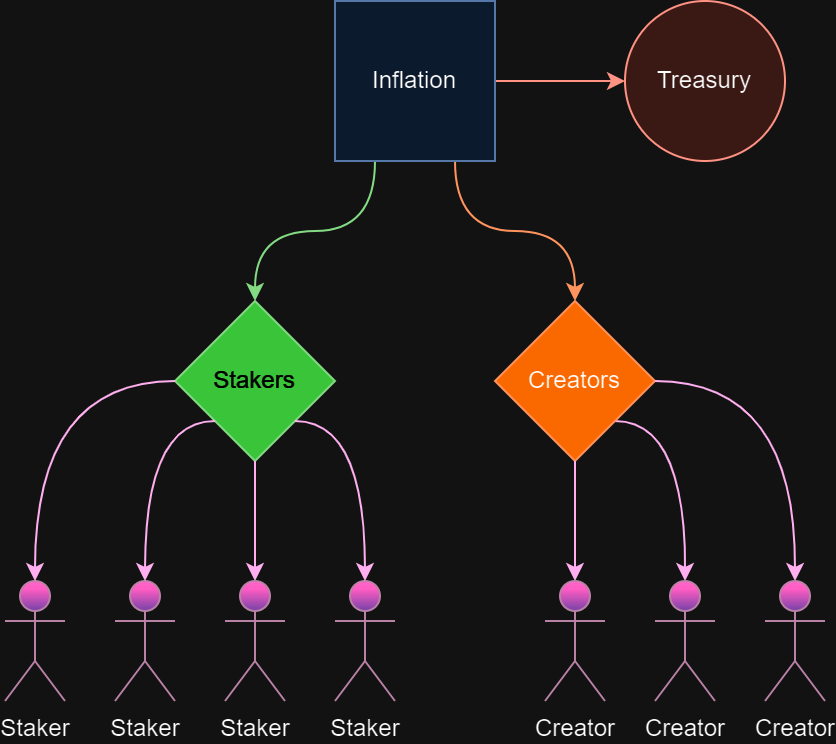

The diagram above was exported from draw.io. Its source (the exported page's mxGraphModel, read from the mxfile embedded in the PNG):
<mxGraphModel dx="695" dy="417" grid="1" gridSize="10" guides="1" tooltips="1" connect="1" arrows="1" fold="1" page="1" pageScale="1" pageWidth="850" pageHeight="1100" math="0" shadow="0">
  <root>
    <mxCell id="0" />
    <mxCell id="1" parent="0" />
    <mxCell id="xTXfjHHX32xBMGqL6yf4-3" style="edgeStyle=orthogonalEdgeStyle;rounded=0;orthogonalLoop=1;jettySize=auto;html=1;exitX=1;exitY=0.5;exitDx=0;exitDy=0;entryX=0;entryY=0.5;entryDx=0;entryDy=0;fillColor=#fad9d5;strokeColor=#ae4132;" parent="1" source="xTXfjHHX32xBMGqL6yf4-1" target="xTXfjHHX32xBMGqL6yf4-2" edge="1">
      <mxGeometry relative="1" as="geometry" />
    </mxCell>
    <mxCell id="xTXfjHHX32xBMGqL6yf4-10" style="edgeStyle=orthogonalEdgeStyle;orthogonalLoop=1;jettySize=auto;html=1;exitX=0.25;exitY=1;exitDx=0;exitDy=0;entryX=0.5;entryY=0;entryDx=0;entryDy=0;curved=1;fillColor=#008a00;strokeColor=#005700;" parent="1" source="xTXfjHHX32xBMGqL6yf4-1" target="xTXfjHHX32xBMGqL6yf4-5" edge="1">
      <mxGeometry relative="1" as="geometry" />
    </mxCell>
    <mxCell id="xTXfjHHX32xBMGqL6yf4-12" style="edgeStyle=orthogonalEdgeStyle;orthogonalLoop=1;jettySize=auto;html=1;exitX=0.75;exitY=1;exitDx=0;exitDy=0;entryX=0.5;entryY=0;entryDx=0;entryDy=0;curved=1;fillColor=#fa6800;strokeColor=#C73500;" parent="1" source="xTXfjHHX32xBMGqL6yf4-1" target="xTXfjHHX32xBMGqL6yf4-6" edge="1">
      <mxGeometry relative="1" as="geometry" />
    </mxCell>
    <mxCell id="xTXfjHHX32xBMGqL6yf4-1" value="Inflation" style="whiteSpace=wrap;html=1;aspect=fixed;fillColor=#dae8fc;strokeColor=#6c8ebf;" parent="1" vertex="1">
      <mxGeometry x="385" y="50" width="80" height="80" as="geometry" />
    </mxCell>
    <mxCell id="xTXfjHHX32xBMGqL6yf4-2" value="Treasury" style="ellipse;whiteSpace=wrap;html=1;aspect=fixed;fillColor=#fad9d5;strokeColor=#ae4132;" parent="1" vertex="1">
      <mxGeometry x="530" y="50" width="80" height="80" as="geometry" />
    </mxCell>
    <mxCell id="xTXfjHHX32xBMGqL6yf4-5" value="Stakers" style="rhombus;whiteSpace=wrap;html=1;fillColor=#008a00;fontColor=#ffffff;strokeColor=#005700;" parent="1" vertex="1">
      <mxGeometry x="305" y="200" width="80" height="80" as="geometry" />
    </mxCell>
    <mxCell id="xTXfjHHX32xBMGqL6yf4-45" style="edgeStyle=orthogonalEdgeStyle;orthogonalLoop=1;jettySize=auto;html=1;exitX=1;exitY=1;exitDx=0;exitDy=0;curved=1;fillColor=#d80073;strokeColor=#A50040;" parent="1" source="xTXfjHHX32xBMGqL6yf4-6" target="xTXfjHHX32xBMGqL6yf4-43" edge="1">
      <mxGeometry relative="1" as="geometry">
        <Array as="points">
          <mxPoint x="560" y="260" />
        </Array>
      </mxGeometry>
    </mxCell>
    <mxCell id="xTXfjHHX32xBMGqL6yf4-6" value="Creators" style="rhombus;whiteSpace=wrap;html=1;fillColor=#fa6800;fontColor=#000000;strokeColor=#C73500;" parent="1" vertex="1">
      <mxGeometry x="465" y="200" width="80" height="80" as="geometry" />
    </mxCell>
    <mxCell id="xTXfjHHX32xBMGqL6yf4-21" value="Staker" style="shape=umlActor;verticalLabelPosition=bottom;verticalAlign=top;html=1;outlineConnect=0;fillColor=#FF3399;gradientColor=#CC99FF;strokeColor=#996185;" parent="1" vertex="1">
      <mxGeometry x="220" y="340" width="30" height="60" as="geometry" />
    </mxCell>
    <mxCell id="xTXfjHHX32xBMGqL6yf4-22" style="edgeStyle=orthogonalEdgeStyle;rounded=0;orthogonalLoop=1;jettySize=auto;html=1;exitX=0.5;exitY=1;exitDx=0;exitDy=0;entryX=0.5;entryY=0;entryDx=0;entryDy=0;entryPerimeter=0;fillColor=#d80073;strokeColor=#A50040;" parent="1" source="xTXfjHHX32xBMGqL6yf4-6" edge="1">
      <mxGeometry relative="1" as="geometry">
        <mxPoint x="505" y="340" as="targetPoint" />
      </mxGeometry>
    </mxCell>
    <mxCell id="xTXfjHHX32xBMGqL6yf4-24" style="edgeStyle=orthogonalEdgeStyle;orthogonalLoop=1;jettySize=auto;html=1;exitX=1;exitY=0.5;exitDx=0;exitDy=0;entryX=0.5;entryY=0;entryDx=0;entryDy=0;entryPerimeter=0;strokeColor=#A50040;curved=1;fillColor=#d80073;" parent="1" source="xTXfjHHX32xBMGqL6yf4-6" edge="1">
      <mxGeometry relative="1" as="geometry">
        <mxPoint x="615" y="340" as="targetPoint" />
      </mxGeometry>
    </mxCell>
    <mxCell id="xTXfjHHX32xBMGqL6yf4-25" style="edgeStyle=orthogonalEdgeStyle;rounded=0;orthogonalLoop=1;jettySize=auto;html=1;exitX=0.5;exitY=1;exitDx=0;exitDy=0;entryX=0.5;entryY=0;entryDx=0;entryDy=0;entryPerimeter=0;fillColor=#d80073;strokeColor=#A50040;" parent="1" source="xTXfjHHX32xBMGqL6yf4-5" edge="1">
      <mxGeometry relative="1" as="geometry">
        <mxPoint x="345" y="340" as="targetPoint" />
      </mxGeometry>
    </mxCell>
    <mxCell id="xTXfjHHX32xBMGqL6yf4-28" style="edgeStyle=orthogonalEdgeStyle;orthogonalLoop=1;jettySize=auto;html=1;exitX=0;exitY=0.5;exitDx=0;exitDy=0;entryX=0.5;entryY=0;entryDx=0;entryDy=0;entryPerimeter=0;curved=1;fillColor=#d80073;strokeColor=#A50040;" parent="1" source="xTXfjHHX32xBMGqL6yf4-5" target="xTXfjHHX32xBMGqL6yf4-21" edge="1">
      <mxGeometry relative="1" as="geometry" />
    </mxCell>
    <mxCell id="xTXfjHHX32xBMGqL6yf4-36" value="Staker" style="shape=umlActor;verticalLabelPosition=bottom;verticalAlign=top;html=1;outlineConnect=0;fillColor=#FF3399;gradientColor=#CC99FF;strokeColor=#996185;" parent="1" vertex="1">
      <mxGeometry x="275" y="340" width="30" height="60" as="geometry" />
    </mxCell>
    <mxCell id="xTXfjHHX32xBMGqL6yf4-38" value="Staker" style="shape=umlActor;verticalLabelPosition=bottom;verticalAlign=top;html=1;outlineConnect=0;fillColor=#FF3399;gradientColor=#CC99FF;strokeColor=#996185;" parent="1" vertex="1">
      <mxGeometry x="330" y="340" width="30" height="60" as="geometry" />
    </mxCell>
    <mxCell id="xTXfjHHX32xBMGqL6yf4-39" value="Staker" style="shape=umlActor;verticalLabelPosition=bottom;verticalAlign=top;html=1;outlineConnect=0;fillColor=#FF3399;gradientColor=#CC99FF;strokeColor=#996185;" parent="1" vertex="1">
      <mxGeometry x="385" y="340" width="30" height="60" as="geometry" />
    </mxCell>
    <mxCell id="xTXfjHHX32xBMGqL6yf4-40" value="Creator" style="shape=umlActor;verticalLabelPosition=bottom;verticalAlign=top;html=1;outlineConnect=0;fillColor=#FF3399;gradientColor=#CC99FF;strokeColor=#996185;" parent="1" vertex="1">
      <mxGeometry x="490" y="340" width="30" height="60" as="geometry" />
    </mxCell>
    <mxCell id="xTXfjHHX32xBMGqL6yf4-43" value="Creator" style="shape=umlActor;verticalLabelPosition=bottom;verticalAlign=top;html=1;outlineConnect=0;fillColor=#FF3399;gradientColor=#CC99FF;strokeColor=#996185;" parent="1" vertex="1">
      <mxGeometry x="545" y="340" width="30" height="60" as="geometry" />
    </mxCell>
    <mxCell id="xTXfjHHX32xBMGqL6yf4-44" value="Creator" style="shape=umlActor;verticalLabelPosition=bottom;verticalAlign=top;html=1;outlineConnect=0;fillColor=#FF3399;gradientColor=#CC99FF;strokeColor=#996185;" parent="1" vertex="1">
      <mxGeometry x="600" y="340" width="30" height="60" as="geometry" />
    </mxCell>
    <mxCell id="xTXfjHHX32xBMGqL6yf4-46" style="edgeStyle=orthogonalEdgeStyle;orthogonalLoop=1;jettySize=auto;html=1;exitX=1;exitY=1;exitDx=0;exitDy=0;entryX=0.5;entryY=0;entryDx=0;entryDy=0;entryPerimeter=0;curved=1;fillColor=#d80073;strokeColor=#A50040;" parent="1" source="xTXfjHHX32xBMGqL6yf4-5" target="xTXfjHHX32xBMGqL6yf4-39" edge="1">
      <mxGeometry relative="1" as="geometry">
        <Array as="points">
          <mxPoint x="400" y="260" />
        </Array>
      </mxGeometry>
    </mxCell>
    <mxCell id="xTXfjHHX32xBMGqL6yf4-48" style="edgeStyle=orthogonalEdgeStyle;orthogonalLoop=1;jettySize=auto;html=1;exitX=0;exitY=1;exitDx=0;exitDy=0;entryX=0.5;entryY=0;entryDx=0;entryDy=0;entryPerimeter=0;curved=1;fillColor=#d80073;strokeColor=#A50040;" parent="1" source="xTXfjHHX32xBMGqL6yf4-5" target="xTXfjHHX32xBMGqL6yf4-36" edge="1">
      <mxGeometry relative="1" as="geometry">
        <Array as="points">
          <mxPoint x="290" y="260" />
        </Array>
      </mxGeometry>
    </mxCell>
  </root>
</mxGraphModel>